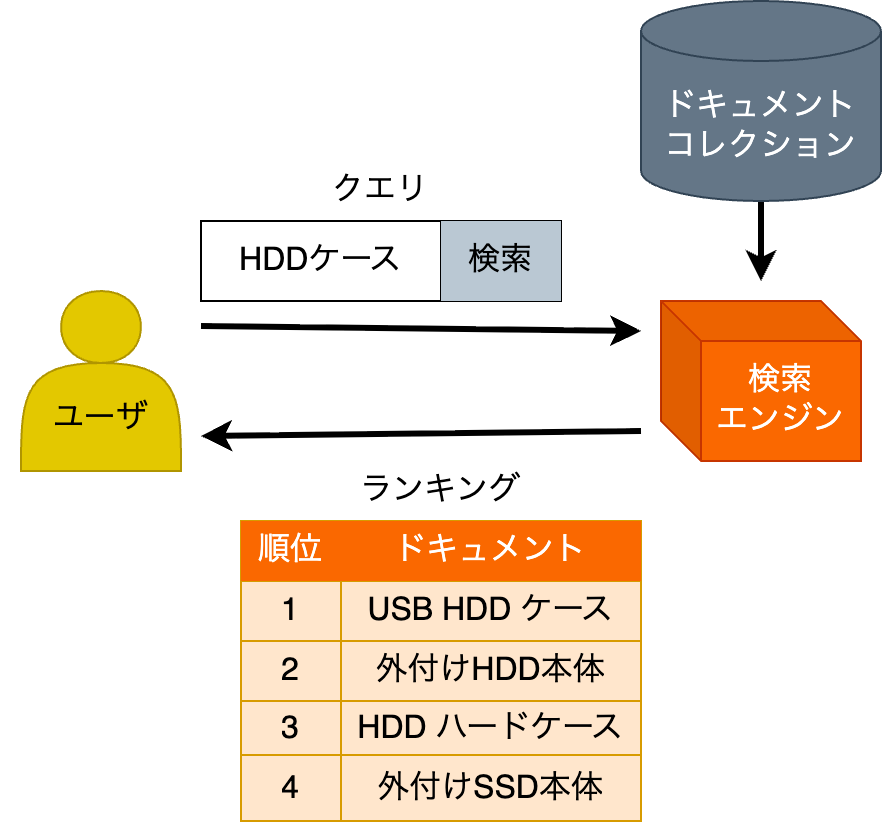

The diagram above was exported from draw.io. Its source (the exported page's mxGraphModel, read from the mxfile embedded in the PNG):
<mxGraphModel dx="300" dy="823" grid="1" gridSize="10" guides="1" tooltips="1" connect="1" arrows="1" fold="1" page="1" pageScale="1" pageWidth="827" pageHeight="1169" math="0" shadow="0">
  <root>
    <mxCell id="0" />
    <mxCell id="1" parent="0" />
    <mxCell id="14" style="edgeStyle=none;html=1;exitX=0.5;exitY=1;exitDx=0;exitDy=0;exitPerimeter=0;entryX=0.5;entryY=0;entryDx=0;entryDy=0;strokeWidth=3;" edge="1" parent="1" source="4" target="10">
      <mxGeometry relative="1" as="geometry" />
    </mxCell>
    <mxCell id="4" value="ドキュメント&lt;br&gt;コレクション" style="shape=cylinder3;whiteSpace=wrap;html=1;boundedLbl=1;backgroundOutline=1;size=15;fontSize=16;fillColor=#647687;fontColor=#ffffff;strokeColor=#314354;" vertex="1" parent="1">
      <mxGeometry x="380" y="310" width="120" height="100" as="geometry" />
    </mxCell>
    <mxCell id="9" value="" style="group" vertex="1" connectable="0" parent="1">
      <mxGeometry x="60" y="445" width="100" height="110" as="geometry" />
    </mxCell>
    <mxCell id="8" value="" style="rounded=0;whiteSpace=wrap;html=1;strokeColor=none;" vertex="1" parent="9">
      <mxGeometry width="100" height="110" as="geometry" />
    </mxCell>
    <mxCell id="2" value="&lt;div&gt;&lt;br&gt;&lt;/div&gt;&lt;div&gt;&lt;br&gt;&lt;/div&gt;ユーザ" style="shape=actor;whiteSpace=wrap;html=1;fontSize=16;fillColor=#e3c800;strokeColor=#B09500;fontColor=#000000;" vertex="1" parent="9">
      <mxGeometry x="10" y="10" width="80" height="90" as="geometry" />
    </mxCell>
    <mxCell id="11" value="" style="group" vertex="1" connectable="0" parent="1">
      <mxGeometry x="380" y="450" width="120" height="100" as="geometry" />
    </mxCell>
    <mxCell id="10" value="" style="rounded=0;whiteSpace=wrap;html=1;strokeColor=none;" vertex="1" parent="11">
      <mxGeometry width="120" height="100" as="geometry" />
    </mxCell>
    <mxCell id="3" value="検索&lt;br&gt;エンジン" style="shape=cube;whiteSpace=wrap;html=1;boundedLbl=1;backgroundOutline=1;darkOpacity=0.05;darkOpacity2=0.1;fontSize=16;fillColor=#fa6800;strokeColor=#C73500;fontColor=#FFFFFF;" vertex="1" parent="11">
      <mxGeometry x="10" y="10" width="100" height="80" as="geometry" />
    </mxCell>
    <mxCell id="12" style="edgeStyle=none;html=1;exitX=1;exitY=0.25;exitDx=0;exitDy=0;entryX=0;entryY=0.25;entryDx=0;entryDy=0;strokeWidth=3;" edge="1" parent="1" source="8" target="10">
      <mxGeometry relative="1" as="geometry" />
    </mxCell>
    <mxCell id="13" style="edgeStyle=none;html=1;exitX=0;exitY=0.75;exitDx=0;exitDy=0;entryX=1;entryY=0.75;entryDx=0;entryDy=0;strokeWidth=3;" edge="1" parent="1" source="10" target="8">
      <mxGeometry relative="1" as="geometry" />
    </mxCell>
    <mxCell id="15" value="" style="shape=table;startSize=0;container=1;collapsible=0;childLayout=tableLayout;fontSize=16;" vertex="1" parent="1">
      <mxGeometry x="160" y="420" width="180" height="40" as="geometry" />
    </mxCell>
    <mxCell id="16" value="" style="shape=tableRow;horizontal=0;startSize=0;swimlaneHead=0;swimlaneBody=0;strokeColor=inherit;top=0;left=0;bottom=0;right=0;collapsible=0;dropTarget=0;fillColor=none;points=[[0,0.5],[1,0.5]];portConstraint=eastwest;fontSize=16;" vertex="1" parent="15">
      <mxGeometry width="180" height="40" as="geometry" />
    </mxCell>
    <mxCell id="17" value="HDDケース" style="shape=partialRectangle;html=1;whiteSpace=wrap;connectable=0;strokeColor=inherit;overflow=hidden;fillColor=none;top=0;left=0;bottom=0;right=0;pointerEvents=1;fontSize=16;" vertex="1" parent="16">
      <mxGeometry width="120" height="40" as="geometry">
        <mxRectangle width="120" height="40" as="alternateBounds" />
      </mxGeometry>
    </mxCell>
    <mxCell id="18" value="検索" style="shape=partialRectangle;html=1;whiteSpace=wrap;connectable=0;strokeColor=#23445d;overflow=hidden;fillColor=#bac8d3;top=0;left=0;bottom=0;right=0;pointerEvents=1;fontSize=16;" vertex="1" parent="16">
      <mxGeometry x="120" width="60" height="40" as="geometry">
        <mxRectangle width="60" height="40" as="alternateBounds" />
      </mxGeometry>
    </mxCell>
    <mxCell id="19" value="" style="shape=table;startSize=0;container=1;collapsible=0;childLayout=tableLayout;fontSize=16;fillColor=#ffe6cc;strokeColor=#d79b00;" vertex="1" parent="1">
      <mxGeometry x="180" y="570" width="200" height="150" as="geometry" />
    </mxCell>
    <mxCell id="20" value="" style="shape=tableRow;horizontal=0;startSize=0;swimlaneHead=0;swimlaneBody=0;strokeColor=#d79b00;top=0;left=0;bottom=0;right=0;collapsible=0;dropTarget=0;fillColor=#ffe6cc;points=[[0,0.5],[1,0.5]];portConstraint=eastwest;fontSize=16;" vertex="1" parent="19">
      <mxGeometry width="200" height="30" as="geometry" />
    </mxCell>
    <mxCell id="21" value="順位" style="shape=partialRectangle;html=1;whiteSpace=wrap;connectable=0;strokeColor=#C73500;overflow=hidden;fillColor=#fa6800;top=0;left=0;bottom=0;right=0;pointerEvents=1;fontSize=16;fontColor=#FFFFFF;" vertex="1" parent="20">
      <mxGeometry width="50" height="30" as="geometry">
        <mxRectangle width="50" height="30" as="alternateBounds" />
      </mxGeometry>
    </mxCell>
    <mxCell id="22" value="ドキュメント" style="shape=partialRectangle;html=1;whiteSpace=wrap;connectable=0;strokeColor=#C73500;overflow=hidden;fillColor=#fa6800;top=0;left=0;bottom=0;right=0;pointerEvents=1;fontSize=16;fontColor=#FFFFFF;" vertex="1" parent="20">
      <mxGeometry x="50" width="150" height="30" as="geometry">
        <mxRectangle width="150" height="30" as="alternateBounds" />
      </mxGeometry>
    </mxCell>
    <mxCell id="23" value="" style="shape=tableRow;horizontal=0;startSize=0;swimlaneHead=0;swimlaneBody=0;strokeColor=inherit;top=0;left=0;bottom=0;right=0;collapsible=0;dropTarget=0;fillColor=none;points=[[0,0.5],[1,0.5]];portConstraint=eastwest;fontSize=16;" vertex="1" parent="19">
      <mxGeometry y="30" width="200" height="30" as="geometry" />
    </mxCell>
    <mxCell id="24" value="1" style="shape=partialRectangle;html=1;whiteSpace=wrap;connectable=0;strokeColor=inherit;overflow=hidden;fillColor=none;top=0;left=0;bottom=0;right=0;pointerEvents=1;fontSize=16;" vertex="1" parent="23">
      <mxGeometry width="50" height="30" as="geometry">
        <mxRectangle width="50" height="30" as="alternateBounds" />
      </mxGeometry>
    </mxCell>
    <mxCell id="25" value="USB HDD ケース" style="shape=partialRectangle;html=1;whiteSpace=wrap;connectable=0;strokeColor=inherit;overflow=hidden;fillColor=none;top=0;left=0;bottom=0;right=0;pointerEvents=1;fontSize=16;" vertex="1" parent="23">
      <mxGeometry x="50" width="150" height="30" as="geometry">
        <mxRectangle width="150" height="30" as="alternateBounds" />
      </mxGeometry>
    </mxCell>
    <mxCell id="26" value="" style="shape=tableRow;horizontal=0;startSize=0;swimlaneHead=0;swimlaneBody=0;strokeColor=inherit;top=0;left=0;bottom=0;right=0;collapsible=0;dropTarget=0;fillColor=none;points=[[0,0.5],[1,0.5]];portConstraint=eastwest;fontSize=16;" vertex="1" parent="19">
      <mxGeometry y="60" width="200" height="30" as="geometry" />
    </mxCell>
    <mxCell id="27" value="2" style="shape=partialRectangle;html=1;whiteSpace=wrap;connectable=0;strokeColor=inherit;overflow=hidden;fillColor=none;top=0;left=0;bottom=0;right=0;pointerEvents=1;fontSize=16;" vertex="1" parent="26">
      <mxGeometry width="50" height="30" as="geometry">
        <mxRectangle width="50" height="30" as="alternateBounds" />
      </mxGeometry>
    </mxCell>
    <mxCell id="28" value="外付けHDD本体" style="shape=partialRectangle;html=1;whiteSpace=wrap;connectable=0;strokeColor=inherit;overflow=hidden;fillColor=none;top=0;left=0;bottom=0;right=0;pointerEvents=1;fontSize=16;" vertex="1" parent="26">
      <mxGeometry x="50" width="150" height="30" as="geometry">
        <mxRectangle width="150" height="30" as="alternateBounds" />
      </mxGeometry>
    </mxCell>
    <mxCell id="29" style="shape=tableRow;horizontal=0;startSize=0;swimlaneHead=0;swimlaneBody=0;strokeColor=inherit;top=0;left=0;bottom=0;right=0;collapsible=0;dropTarget=0;fillColor=none;points=[[0,0.5],[1,0.5]];portConstraint=eastwest;fontSize=16;" vertex="1" parent="19">
      <mxGeometry y="90" width="200" height="27" as="geometry" />
    </mxCell>
    <mxCell id="30" value="3" style="shape=partialRectangle;html=1;whiteSpace=wrap;connectable=0;strokeColor=inherit;overflow=hidden;fillColor=none;top=0;left=0;bottom=0;right=0;pointerEvents=1;fontSize=16;" vertex="1" parent="29">
      <mxGeometry width="50" height="27" as="geometry">
        <mxRectangle width="50" height="27" as="alternateBounds" />
      </mxGeometry>
    </mxCell>
    <mxCell id="31" value="HDD ハードケース" style="shape=partialRectangle;html=1;whiteSpace=wrap;connectable=0;strokeColor=inherit;overflow=hidden;fillColor=none;top=0;left=0;bottom=0;right=0;pointerEvents=1;fontSize=16;" vertex="1" parent="29">
      <mxGeometry x="50" width="150" height="27" as="geometry">
        <mxRectangle width="150" height="27" as="alternateBounds" />
      </mxGeometry>
    </mxCell>
    <mxCell id="32" value="" style="shape=cube;whiteSpace=wrap;html=1;boundedLbl=1;backgroundOutline=1;darkOpacity=0.05;darkOpacity2=0.1;fontSize=16;fillColor=#ffe6cc;strokeColor=#d79b00;" vertex="1" parent="29">
      <mxGeometry x="200" width="NaN" height="27" as="geometry">
        <mxRectangle width="NaN" height="27" as="alternateBounds" />
      </mxGeometry>
    </mxCell>
    <mxCell id="33" style="shape=tableRow;horizontal=0;startSize=0;swimlaneHead=0;swimlaneBody=0;strokeColor=inherit;top=0;left=0;bottom=0;right=0;collapsible=0;dropTarget=0;fillColor=none;points=[[0,0.5],[1,0.5]];portConstraint=eastwest;fontSize=16;" vertex="1" parent="19">
      <mxGeometry y="117" width="200" height="33" as="geometry" />
    </mxCell>
    <mxCell id="34" value="4" style="shape=partialRectangle;html=1;whiteSpace=wrap;connectable=0;strokeColor=inherit;overflow=hidden;fillColor=none;top=0;left=0;bottom=0;right=0;pointerEvents=1;fontSize=16;" vertex="1" parent="33">
      <mxGeometry width="50" height="33" as="geometry">
        <mxRectangle width="50" height="33" as="alternateBounds" />
      </mxGeometry>
    </mxCell>
    <mxCell id="35" value="外付けSSD本体" style="shape=partialRectangle;html=1;whiteSpace=wrap;connectable=0;strokeColor=inherit;overflow=hidden;fillColor=none;top=0;left=0;bottom=0;right=0;pointerEvents=1;fontSize=16;" vertex="1" parent="33">
      <mxGeometry x="50" width="150" height="33" as="geometry">
        <mxRectangle width="150" height="33" as="alternateBounds" />
      </mxGeometry>
    </mxCell>
    <mxCell id="36" value="" style="shape=cube;whiteSpace=wrap;html=1;boundedLbl=1;backgroundOutline=1;darkOpacity=0.05;darkOpacity2=0.1;fontSize=16;fillColor=#ffe6cc;strokeColor=#d79b00;" vertex="1" parent="33">
      <mxGeometry x="200" width="NaN" height="33" as="geometry">
        <mxRectangle width="NaN" height="33" as="alternateBounds" />
      </mxGeometry>
    </mxCell>
    <mxCell id="37" value="ランキング" style="text;html=1;whiteSpace=wrap;strokeColor=none;fillColor=none;align=center;verticalAlign=middle;rounded=0;fontSize=16;" vertex="1" parent="1">
      <mxGeometry x="180" y="540" width="200" height="30" as="geometry" />
    </mxCell>
    <mxCell id="38" value="クエリ" style="text;html=1;whiteSpace=wrap;strokeColor=none;fillColor=none;align=center;verticalAlign=middle;rounded=0;fontSize=16;" vertex="1" parent="1">
      <mxGeometry x="160" y="390" width="180" height="30" as="geometry" />
    </mxCell>
  </root>
</mxGraphModel>